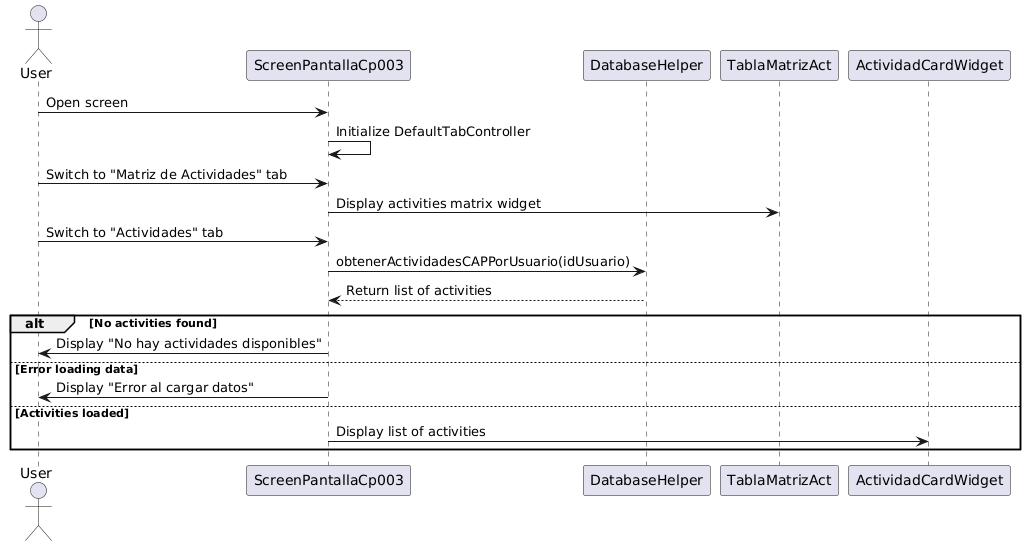

The diagram above was rendered by PlantUML. Its source (embedded in the PNG):
@startuml
actor User as "User"
participant ScreenPantallaCp003 as "ScreenPantallaCp003"
participant DatabaseHelper as "DatabaseHelper"
participant TablaMatrizAct as "TablaMatrizAct"
participant ActividadCardWidget as "ActividadCardWidget"

User -> ScreenPantallaCp003: Open screen
ScreenPantallaCp003 -> ScreenPantallaCp003: Initialize DefaultTabController

User -> ScreenPantallaCp003: Switch to "Matriz de Actividades" tab
ScreenPantallaCp003 -> TablaMatrizAct: Display activities matrix widget

User -> ScreenPantallaCp003: Switch to "Actividades" tab
ScreenPantallaCp003 -> DatabaseHelper: obtenerActividadesCAPPorUsuario(idUsuario)
DatabaseHelper --> ScreenPantallaCp003: Return list of activities

alt No activities found
    ScreenPantallaCp003 -> User: Display "No hay actividades disponibles"
else Error loading data
    ScreenPantallaCp003 -> User: Display "Error al cargar datos"
else Activities loaded
    ScreenPantallaCp003 -> ActividadCardWidget: Display list of activities
end
@enduml